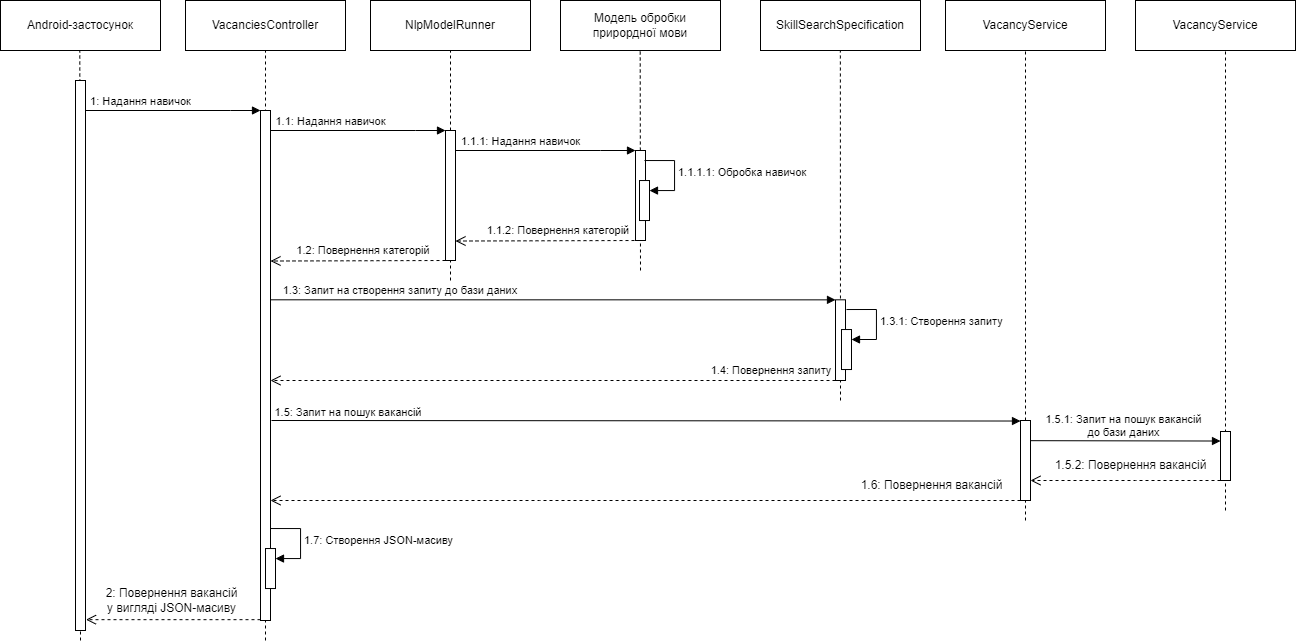

The diagram above was exported from draw.io. Its source (the exported page's mxGraphModel, read from the mxfile embedded in the PNG):
<mxGraphModel dx="1687" dy="813" grid="1" gridSize="10" guides="1" tooltips="1" connect="1" arrows="1" fold="1" page="1" pageScale="1" pageWidth="827" pageHeight="1169" math="0" shadow="0">
  <root>
    <mxCell id="0" />
    <mxCell id="1" parent="0" />
    <mxCell id="DDyi5aUCa7541CmsxNu0-1" value="" style="endArrow=none;dashed=1;html=1;rounded=0;entryX=0.5;entryY=1;entryDx=0;entryDy=0;" edge="1" parent="1">
      <mxGeometry width="50" height="50" relative="1" as="geometry">
        <mxPoint x="160" y="730" as="sourcePoint" />
        <mxPoint x="159.29" y="140" as="targetPoint" />
      </mxGeometry>
    </mxCell>
    <mxCell id="DDyi5aUCa7541CmsxNu0-2" value="VacanciesController" style="html=1;whiteSpace=wrap;" vertex="1" parent="1">
      <mxGeometry x="265" y="90" width="160" height="50" as="geometry" />
    </mxCell>
    <mxCell id="DDyi5aUCa7541CmsxNu0-3" value="SkillSearchSpecification" style="html=1;whiteSpace=wrap;" vertex="1" parent="1">
      <mxGeometry x="840" y="90" width="160" height="50" as="geometry" />
    </mxCell>
    <mxCell id="DDyi5aUCa7541CmsxNu0-4" value="" style="html=1;points=[];perimeter=orthogonalPerimeter;outlineConnect=0;targetShapes=umlLifeline;portConstraint=eastwest;newEdgeStyle={&quot;edgeStyle&quot;:&quot;elbowEdgeStyle&quot;,&quot;elbow&quot;:&quot;vertical&quot;,&quot;curved&quot;:0,&quot;rounded&quot;:0};" vertex="1" parent="1">
      <mxGeometry x="155" y="170" width="10" height="550" as="geometry" />
    </mxCell>
    <mxCell id="DDyi5aUCa7541CmsxNu0-5" value="" style="endArrow=none;dashed=1;html=1;rounded=0;entryX=0.5;entryY=1;entryDx=0;entryDy=0;" edge="1" parent="1" target="DDyi5aUCa7541CmsxNu0-2">
      <mxGeometry width="50" height="50" relative="1" as="geometry">
        <mxPoint x="345" y="730" as="sourcePoint" />
        <mxPoint x="295" y="210" as="targetPoint" />
      </mxGeometry>
    </mxCell>
    <mxCell id="DDyi5aUCa7541CmsxNu0-7" value="1: Надання навичок" style="html=1;verticalAlign=bottom;endArrow=block;edgeStyle=elbowEdgeStyle;elbow=vertical;curved=0;rounded=0;" edge="1" parent="1" target="DDyi5aUCa7541CmsxNu0-6">
      <mxGeometry x="-0.3714" relative="1" as="geometry">
        <mxPoint x="165" y="200" as="sourcePoint" />
        <mxPoint as="offset" />
        <Array as="points">
          <mxPoint x="310" y="200" />
          <mxPoint x="250" y="310" />
        </Array>
      </mxGeometry>
    </mxCell>
    <mxCell id="DDyi5aUCa7541CmsxNu0-8" value="" style="endArrow=none;dashed=1;html=1;rounded=0;entryX=0.5;entryY=1;entryDx=0;entryDy=0;" edge="1" parent="1">
      <mxGeometry width="50" height="50" relative="1" as="geometry">
        <mxPoint x="920" y="490" as="sourcePoint" />
        <mxPoint x="919.86" y="140" as="targetPoint" />
      </mxGeometry>
    </mxCell>
    <mxCell id="DDyi5aUCa7541CmsxNu0-9" value="VacancyService" style="html=1;whiteSpace=wrap;" vertex="1" parent="1">
      <mxGeometry x="1025" y="90" width="160" height="50" as="geometry" />
    </mxCell>
    <mxCell id="DDyi5aUCa7541CmsxNu0-10" value="" style="endArrow=none;dashed=1;html=1;rounded=0;entryX=0.5;entryY=1;entryDx=0;entryDy=0;" edge="1" parent="1" source="DDyi5aUCa7541CmsxNu0-19" target="DDyi5aUCa7541CmsxNu0-9">
      <mxGeometry width="50" height="50" relative="1" as="geometry">
        <mxPoint x="1105" y="800" as="sourcePoint" />
        <mxPoint x="1105" y="140" as="targetPoint" />
      </mxGeometry>
    </mxCell>
    <mxCell id="DDyi5aUCa7541CmsxNu0-11" value="" style="html=1;points=[];perimeter=orthogonalPerimeter;outlineConnect=0;targetShapes=umlLifeline;portConstraint=eastwest;newEdgeStyle={&quot;edgeStyle&quot;:&quot;elbowEdgeStyle&quot;,&quot;elbow&quot;:&quot;vertical&quot;,&quot;curved&quot;:0,&quot;rounded&quot;:0};" vertex="1" parent="1">
      <mxGeometry x="915" y="389.31" width="10" height="80.69" as="geometry" />
    </mxCell>
    <mxCell id="DDyi5aUCa7541CmsxNu0-12" value="1.3: Запит на створення запиту до бази даних&amp;nbsp;" style="html=1;verticalAlign=bottom;endArrow=block;edgeStyle=elbowEdgeStyle;elbow=vertical;curved=0;rounded=0;" edge="1" parent="1" target="DDyi5aUCa7541CmsxNu0-11">
      <mxGeometry x="-0.5391" relative="1" as="geometry">
        <mxPoint x="350" y="389.31" as="sourcePoint" />
        <mxPoint as="offset" />
      </mxGeometry>
    </mxCell>
    <mxCell id="DDyi5aUCa7541CmsxNu0-13" value="" style="html=1;verticalAlign=bottom;endArrow=open;dashed=1;endSize=8;edgeStyle=elbowEdgeStyle;elbow=vertical;curved=0;rounded=0;" edge="1" parent="1" source="DDyi5aUCa7541CmsxNu0-11">
      <mxGeometry relative="1" as="geometry">
        <mxPoint x="350" y="470" as="targetPoint" />
        <Array as="points">
          <mxPoint x="440" y="470" />
        </Array>
      </mxGeometry>
    </mxCell>
    <mxCell id="DDyi5aUCa7541CmsxNu0-14" value="" style="html=1;points=[];perimeter=orthogonalPerimeter;outlineConnect=0;targetShapes=umlLifeline;portConstraint=eastwest;newEdgeStyle={&quot;edgeStyle&quot;:&quot;elbowEdgeStyle&quot;,&quot;elbow&quot;:&quot;vertical&quot;,&quot;curved&quot;:0,&quot;rounded&quot;:0};" vertex="1" parent="1">
      <mxGeometry x="921" y="419.03" width="10" height="40" as="geometry" />
    </mxCell>
    <mxCell id="DDyi5aUCa7541CmsxNu0-15" value="1.3.1: Створення запиту" style="html=1;align=left;spacingLeft=2;endArrow=block;rounded=0;edgeStyle=orthogonalEdgeStyle;curved=0;rounded=0;" edge="1" parent="1" target="DDyi5aUCa7541CmsxNu0-14">
      <mxGeometry relative="1" as="geometry">
        <mxPoint x="926" y="399.03" as="sourcePoint" />
        <Array as="points">
          <mxPoint x="956" y="429.03" />
        </Array>
      </mxGeometry>
    </mxCell>
    <mxCell id="DDyi5aUCa7541CmsxNu0-16" value="&lt;span style=&quot;color: rgb(0, 0, 0); font-family: Helvetica; font-size: 11px; font-style: normal; font-variant-ligatures: normal; font-variant-caps: normal; font-weight: 400; letter-spacing: normal; orphans: 2; text-indent: 0px; text-transform: none; widows: 2; word-spacing: 0px; -webkit-text-stroke-width: 0px; background-color: rgb(255, 255, 255); text-decoration-thickness: initial; text-decoration-style: initial; text-decoration-color: initial; float: none; display: inline !important;&quot;&gt;1.4: Повернення запиту&lt;/span&gt;" style="text;whiteSpace=wrap;html=1;align=center;" vertex="1" parent="1">
      <mxGeometry x="756" y="446" width="190" height="40" as="geometry" />
    </mxCell>
    <mxCell id="DDyi5aUCa7541CmsxNu0-17" value="1.5: Запит на пошук вакансій&amp;nbsp;" style="html=1;verticalAlign=bottom;endArrow=block;edgeStyle=elbowEdgeStyle;elbow=vertical;curved=0;rounded=0;" edge="1" parent="1">
      <mxGeometry x="-0.7888" relative="1" as="geometry">
        <mxPoint x="351" y="510" as="sourcePoint" />
        <mxPoint as="offset" />
        <mxPoint x="1100" y="510" as="targetPoint" />
      </mxGeometry>
    </mxCell>
    <mxCell id="DDyi5aUCa7541CmsxNu0-18" value="" style="endArrow=none;dashed=1;html=1;rounded=0;entryX=0.5;entryY=1;entryDx=0;entryDy=0;" edge="1" parent="1" target="DDyi5aUCa7541CmsxNu0-19">
      <mxGeometry width="50" height="50" relative="1" as="geometry">
        <mxPoint x="1105" y="610" as="sourcePoint" />
        <mxPoint x="1105" y="300" as="targetPoint" />
      </mxGeometry>
    </mxCell>
    <mxCell id="DDyi5aUCa7541CmsxNu0-19" value="" style="html=1;points=[];perimeter=orthogonalPerimeter;outlineConnect=0;targetShapes=umlLifeline;portConstraint=eastwest;newEdgeStyle={&quot;edgeStyle&quot;:&quot;elbowEdgeStyle&quot;,&quot;elbow&quot;:&quot;vertical&quot;,&quot;curved&quot;:0,&quot;rounded&quot;:0};" vertex="1" parent="1">
      <mxGeometry x="1100" y="510" width="10" height="80" as="geometry" />
    </mxCell>
    <mxCell id="DDyi5aUCa7541CmsxNu0-20" value="1.5.1: Запит на пошук вакансій &lt;br&gt;до бази даних" style="html=1;verticalAlign=bottom;endArrow=block;edgeStyle=elbowEdgeStyle;elbow=vertical;curved=0;rounded=0;" edge="1" parent="1" target="DDyi5aUCa7541CmsxNu0-24">
      <mxGeometry x="-0.0285" relative="1" as="geometry">
        <mxPoint x="1110" y="530.1700000000001" as="sourcePoint" />
        <mxPoint as="offset" />
        <mxPoint x="1305" y="530" as="targetPoint" />
      </mxGeometry>
    </mxCell>
    <mxCell id="DDyi5aUCa7541CmsxNu0-21" value="Android-застосунок" style="html=1;whiteSpace=wrap;" vertex="1" parent="1">
      <mxGeometry x="80" y="90" width="160" height="50" as="geometry" />
    </mxCell>
    <mxCell id="DDyi5aUCa7541CmsxNu0-22" value="VacancyService" style="html=1;whiteSpace=wrap;" vertex="1" parent="1">
      <mxGeometry x="1215" y="90" width="160" height="50" as="geometry" />
    </mxCell>
    <mxCell id="DDyi5aUCa7541CmsxNu0-23" value="" style="endArrow=none;dashed=1;html=1;rounded=0;entryX=0.5;entryY=1;entryDx=0;entryDy=0;" edge="1" parent="1">
      <mxGeometry width="50" height="50" relative="1" as="geometry">
        <mxPoint x="1305" y="600" as="sourcePoint" />
        <mxPoint x="1305" y="140" as="targetPoint" />
      </mxGeometry>
    </mxCell>
    <mxCell id="DDyi5aUCa7541CmsxNu0-24" value="" style="html=1;points=[];perimeter=orthogonalPerimeter;outlineConnect=0;targetShapes=umlLifeline;portConstraint=eastwest;newEdgeStyle={&quot;edgeStyle&quot;:&quot;elbowEdgeStyle&quot;,&quot;elbow&quot;:&quot;vertical&quot;,&quot;curved&quot;:0,&quot;rounded&quot;:0};" vertex="1" parent="1">
      <mxGeometry x="1300" y="521" width="10" height="49" as="geometry" />
    </mxCell>
    <mxCell id="DDyi5aUCa7541CmsxNu0-25" value="" style="html=1;verticalAlign=bottom;endArrow=open;dashed=1;endSize=8;edgeStyle=elbowEdgeStyle;elbow=vertical;curved=0;rounded=0;" edge="1" parent="1" target="DDyi5aUCa7541CmsxNu0-19">
      <mxGeometry relative="1" as="geometry">
        <mxPoint x="1125" y="570" as="targetPoint" />
        <Array as="points">
          <mxPoint x="1215" y="570" />
        </Array>
        <mxPoint x="1300" y="570" as="sourcePoint" />
      </mxGeometry>
    </mxCell>
    <mxCell id="DDyi5aUCa7541CmsxNu0-26" value="1.5.2: Повернення вакансій" style="text;html=1;align=center;verticalAlign=middle;resizable=0;points=[];autosize=1;strokeColor=none;fillColor=none;" vertex="1" parent="1">
      <mxGeometry x="1120" y="540" width="180" height="30" as="geometry" />
    </mxCell>
    <mxCell id="DDyi5aUCa7541CmsxNu0-27" value="" style="html=1;verticalAlign=bottom;endArrow=open;dashed=1;endSize=8;edgeStyle=elbowEdgeStyle;elbow=vertical;curved=0;rounded=0;" edge="1" parent="1" source="DDyi5aUCa7541CmsxNu0-19">
      <mxGeometry relative="1" as="geometry">
        <mxPoint x="350" y="590" as="targetPoint" />
        <Array as="points">
          <mxPoint x="619" y="590" />
        </Array>
        <mxPoint x="709" y="590" as="sourcePoint" />
      </mxGeometry>
    </mxCell>
    <mxCell id="DDyi5aUCa7541CmsxNu0-28" value="1.6: Повернення вакансій" style="text;html=1;align=center;verticalAlign=middle;resizable=0;points=[];autosize=1;strokeColor=none;fillColor=none;" vertex="1" parent="1">
      <mxGeometry x="926" y="560" width="170" height="30" as="geometry" />
    </mxCell>
    <mxCell id="DDyi5aUCa7541CmsxNu0-31" value="" style="html=1;verticalAlign=bottom;endArrow=open;dashed=1;endSize=8;edgeStyle=elbowEdgeStyle;elbow=vertical;curved=0;rounded=0;" edge="1" parent="1">
      <mxGeometry relative="1" as="geometry">
        <mxPoint x="165.5" y="710" as="targetPoint" />
        <Array as="points">
          <mxPoint x="250" y="709.17" />
        </Array>
        <mxPoint x="340" y="709.17" as="sourcePoint" />
      </mxGeometry>
    </mxCell>
    <mxCell id="DDyi5aUCa7541CmsxNu0-32" value="2: Повернення вакансій &lt;br&gt;у вигляді JSON-масиву" style="text;html=1;align=center;verticalAlign=middle;resizable=0;points=[];autosize=1;strokeColor=none;fillColor=none;" vertex="1" parent="1">
      <mxGeometry x="170.5" y="670" width="160" height="40" as="geometry" />
    </mxCell>
    <mxCell id="DDyi5aUCa7541CmsxNu0-33" value="NlpModelRunner" style="html=1;whiteSpace=wrap;" vertex="1" parent="1">
      <mxGeometry x="450" y="90" width="160" height="50" as="geometry" />
    </mxCell>
    <mxCell id="DDyi5aUCa7541CmsxNu0-34" value="" style="endArrow=none;dashed=1;html=1;rounded=0;entryX=0.5;entryY=1;entryDx=0;entryDy=0;" edge="1" parent="1">
      <mxGeometry width="50" height="50" relative="1" as="geometry">
        <mxPoint x="530" y="370" as="sourcePoint" />
        <mxPoint x="530" y="140" as="targetPoint" />
      </mxGeometry>
    </mxCell>
    <mxCell id="DDyi5aUCa7541CmsxNu0-35" value="Модель обробки&lt;br style=&quot;border-color: var(--border-color); padding: 0px; margin: 0px;&quot;&gt;прирордної мови" style="html=1;whiteSpace=wrap;" vertex="1" parent="1">
      <mxGeometry x="640" y="90" width="160" height="50" as="geometry" />
    </mxCell>
    <mxCell id="DDyi5aUCa7541CmsxNu0-36" value="" style="endArrow=none;dashed=1;html=1;rounded=0;entryX=0.5;entryY=1;entryDx=0;entryDy=0;" edge="1" parent="1" target="DDyi5aUCa7541CmsxNu0-6">
      <mxGeometry width="50" height="50" relative="1" as="geometry">
        <mxPoint x="345" y="570" as="sourcePoint" />
        <mxPoint x="345" y="140" as="targetPoint" />
      </mxGeometry>
    </mxCell>
    <mxCell id="DDyi5aUCa7541CmsxNu0-37" value="1.1: Надання навичок" style="html=1;verticalAlign=bottom;endArrow=block;edgeStyle=elbowEdgeStyle;elbow=vertical;curved=0;rounded=0;" edge="1" parent="1">
      <mxGeometry x="-0.3143" relative="1" as="geometry">
        <mxPoint x="350" y="220" as="sourcePoint" />
        <mxPoint as="offset" />
        <mxPoint x="525" y="220" as="targetPoint" />
        <Array as="points">
          <mxPoint x="495" y="220" />
          <mxPoint x="435" y="330" />
        </Array>
      </mxGeometry>
    </mxCell>
    <mxCell id="DDyi5aUCa7541CmsxNu0-38" value="" style="html=1;points=[];perimeter=orthogonalPerimeter;outlineConnect=0;targetShapes=umlLifeline;portConstraint=eastwest;newEdgeStyle={&quot;edgeStyle&quot;:&quot;elbowEdgeStyle&quot;,&quot;elbow&quot;:&quot;vertical&quot;,&quot;curved&quot;:0,&quot;rounded&quot;:0};" vertex="1" parent="1">
      <mxGeometry x="525" y="220" width="10" height="130" as="geometry" />
    </mxCell>
    <mxCell id="DDyi5aUCa7541CmsxNu0-39" value="" style="endArrow=none;dashed=1;html=1;rounded=0;entryX=0.5;entryY=1;entryDx=0;entryDy=0;" edge="1" parent="1">
      <mxGeometry width="50" height="50" relative="1" as="geometry">
        <mxPoint x="720" y="360" as="sourcePoint" />
        <mxPoint x="719.7" y="140" as="targetPoint" />
      </mxGeometry>
    </mxCell>
    <mxCell id="DDyi5aUCa7541CmsxNu0-40" value="1.1.1: Надання навичок" style="html=1;verticalAlign=bottom;endArrow=block;edgeStyle=elbowEdgeStyle;elbow=vertical;curved=0;rounded=0;" edge="1" parent="1" target="DDyi5aUCa7541CmsxNu0-41">
      <mxGeometry x="-0.2778" relative="1" as="geometry">
        <mxPoint x="535" y="240" as="sourcePoint" />
        <mxPoint as="offset" />
        <mxPoint x="710" y="240" as="targetPoint" />
        <Array as="points">
          <mxPoint x="680" y="240" />
          <mxPoint x="620" y="350" />
        </Array>
      </mxGeometry>
    </mxCell>
    <mxCell id="DDyi5aUCa7541CmsxNu0-41" value="" style="html=1;points=[];perimeter=orthogonalPerimeter;outlineConnect=0;targetShapes=umlLifeline;portConstraint=eastwest;newEdgeStyle={&quot;edgeStyle&quot;:&quot;elbowEdgeStyle&quot;,&quot;elbow&quot;:&quot;vertical&quot;,&quot;curved&quot;:0,&quot;rounded&quot;:0};" vertex="1" parent="1">
      <mxGeometry x="715" y="240" width="10" height="90" as="geometry" />
    </mxCell>
    <mxCell id="DDyi5aUCa7541CmsxNu0-42" value="" style="html=1;points=[];perimeter=orthogonalPerimeter;outlineConnect=0;targetShapes=umlLifeline;portConstraint=eastwest;newEdgeStyle={&quot;edgeStyle&quot;:&quot;elbowEdgeStyle&quot;,&quot;elbow&quot;:&quot;vertical&quot;,&quot;curved&quot;:0,&quot;rounded&quot;:0};" vertex="1" parent="1">
      <mxGeometry x="719" y="270.03" width="10" height="40" as="geometry" />
    </mxCell>
    <mxCell id="DDyi5aUCa7541CmsxNu0-43" value="1.1.1.1: Обробка навичок" style="html=1;align=left;spacingLeft=2;endArrow=block;rounded=0;edgeStyle=orthogonalEdgeStyle;curved=0;rounded=0;" edge="1" parent="1" target="DDyi5aUCa7541CmsxNu0-42">
      <mxGeometry relative="1" as="geometry">
        <mxPoint x="724" y="250.02999999999997" as="sourcePoint" />
        <Array as="points">
          <mxPoint x="754" y="280.03" />
        </Array>
      </mxGeometry>
    </mxCell>
    <mxCell id="DDyi5aUCa7541CmsxNu0-44" value="" style="html=1;verticalAlign=bottom;endArrow=open;dashed=1;endSize=8;edgeStyle=elbowEdgeStyle;elbow=vertical;curved=0;rounded=0;" edge="1" parent="1" target="DDyi5aUCa7541CmsxNu0-38">
      <mxGeometry relative="1" as="geometry">
        <mxPoint x="560" y="330" as="targetPoint" />
        <Array as="points" />
        <mxPoint x="720" y="330" as="sourcePoint" />
      </mxGeometry>
    </mxCell>
    <mxCell id="DDyi5aUCa7541CmsxNu0-46" value="&lt;span style=&quot;color: rgb(0, 0, 0); font-family: Helvetica; font-size: 11px; font-style: normal; font-variant-ligatures: normal; font-variant-caps: normal; font-weight: 400; letter-spacing: normal; orphans: 2; text-indent: 0px; text-transform: none; widows: 2; word-spacing: 0px; -webkit-text-stroke-width: 0px; background-color: rgb(255, 255, 255); text-decoration-thickness: initial; text-decoration-style: initial; text-decoration-color: initial; float: none; display: inline !important;&quot;&gt;1.1.2: Повернення категорій&lt;/span&gt;" style="text;whiteSpace=wrap;html=1;align=center;" vertex="1" parent="1">
      <mxGeometry x="543" y="306" width="190" height="40" as="geometry" />
    </mxCell>
    <mxCell id="DDyi5aUCa7541CmsxNu0-48" value="" style="html=1;verticalAlign=bottom;endArrow=open;dashed=1;endSize=8;edgeStyle=elbowEdgeStyle;elbow=vertical;curved=0;rounded=0;" edge="1" parent="1" target="DDyi5aUCa7541CmsxNu0-6">
      <mxGeometry relative="1" as="geometry">
        <mxPoint x="340" y="350" as="targetPoint" />
        <Array as="points" />
        <mxPoint x="525" y="350" as="sourcePoint" />
      </mxGeometry>
    </mxCell>
    <mxCell id="DDyi5aUCa7541CmsxNu0-49" value="&lt;span style=&quot;color: rgb(0, 0, 0); font-family: Helvetica; font-size: 11px; font-style: normal; font-variant-ligatures: normal; font-variant-caps: normal; font-weight: 400; letter-spacing: normal; orphans: 2; text-indent: 0px; text-transform: none; widows: 2; word-spacing: 0px; -webkit-text-stroke-width: 0px; background-color: rgb(255, 255, 255); text-decoration-thickness: initial; text-decoration-style: initial; text-decoration-color: initial; float: none; display: inline !important;&quot;&gt;1.2: Повернення категорій&lt;/span&gt;" style="text;whiteSpace=wrap;html=1;align=center;" vertex="1" parent="1">
      <mxGeometry x="348" y="326" width="190" height="40" as="geometry" />
    </mxCell>
    <mxCell id="DDyi5aUCa7541CmsxNu0-6" value="" style="html=1;points=[];perimeter=orthogonalPerimeter;outlineConnect=0;targetShapes=umlLifeline;portConstraint=eastwest;newEdgeStyle={&quot;edgeStyle&quot;:&quot;elbowEdgeStyle&quot;,&quot;elbow&quot;:&quot;vertical&quot;,&quot;curved&quot;:0,&quot;rounded&quot;:0};" vertex="1" parent="1">
      <mxGeometry x="340" y="200" width="10" height="510" as="geometry" />
    </mxCell>
    <mxCell id="DDyi5aUCa7541CmsxNu0-29" value="" style="html=1;points=[];perimeter=orthogonalPerimeter;outlineConnect=0;targetShapes=umlLifeline;portConstraint=eastwest;newEdgeStyle={&quot;edgeStyle&quot;:&quot;elbowEdgeStyle&quot;,&quot;elbow&quot;:&quot;vertical&quot;,&quot;curved&quot;:0,&quot;rounded&quot;:0};" vertex="1" parent="1">
      <mxGeometry x="345" y="638.03" width="10" height="40" as="geometry" />
    </mxCell>
    <mxCell id="DDyi5aUCa7541CmsxNu0-30" value="1.7: Створення JSON-масиву" style="html=1;align=left;spacingLeft=2;endArrow=block;rounded=0;edgeStyle=orthogonalEdgeStyle;curved=0;rounded=0;" edge="1" parent="1" target="DDyi5aUCa7541CmsxNu0-29">
      <mxGeometry relative="1" as="geometry">
        <mxPoint x="350" y="618.03" as="sourcePoint" />
        <Array as="points">
          <mxPoint x="380" y="648.03" />
        </Array>
      </mxGeometry>
    </mxCell>
  </root>
</mxGraphModel>